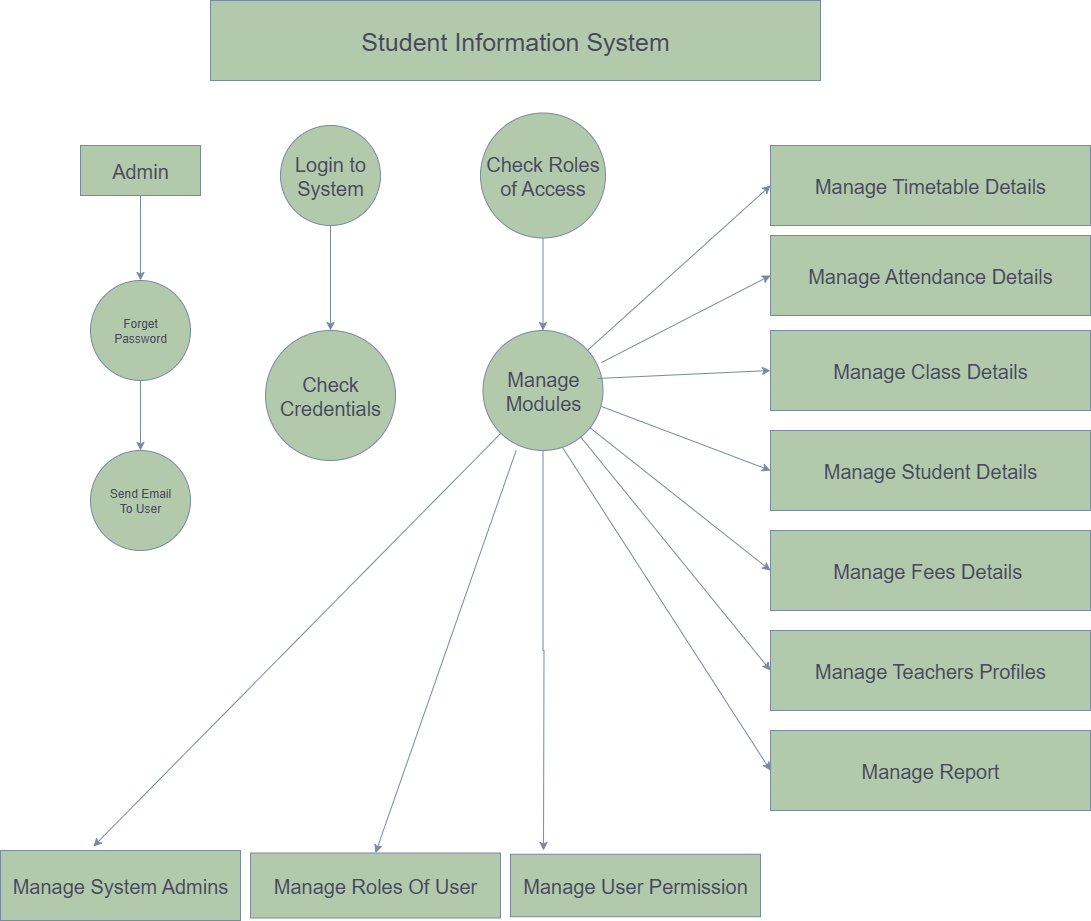

The diagram above was exported from draw.io. Its source (the exported page's mxGraphModel, read from the mxfile embedded in the PNG):
<mxGraphModel dx="1737" dy="2037" grid="1" gridSize="10" guides="1" tooltips="1" connect="1" arrows="1" fold="1" page="1" pageScale="1" pageWidth="850" pageHeight="1100" math="0" shadow="0">
  <root>
    <mxCell id="0" />
    <mxCell id="1" parent="0" />
    <mxCell id="bpHlMtaAjPGRpjNCVMrm-1" value="&lt;font style=&quot;font-size: 25px;&quot;&gt;Student Information System&lt;/font&gt;" style="rounded=0;whiteSpace=wrap;html=1;labelBackgroundColor=none;fillColor=#B2C9AB;strokeColor=#788AA3;fontColor=#46495D;" vertex="1" parent="1">
      <mxGeometry x="240" y="-50" width="610" height="80" as="geometry" />
    </mxCell>
    <mxCell id="bpHlMtaAjPGRpjNCVMrm-9" value="" style="edgeStyle=orthogonalEdgeStyle;rounded=0;orthogonalLoop=1;jettySize=auto;html=1;labelBackgroundColor=none;strokeColor=#788AA3;fontColor=default;" edge="1" parent="1" source="bpHlMtaAjPGRpjNCVMrm-2" target="bpHlMtaAjPGRpjNCVMrm-8">
      <mxGeometry relative="1" as="geometry" />
    </mxCell>
    <mxCell id="bpHlMtaAjPGRpjNCVMrm-2" value="&lt;font style=&quot;font-size: 20px;&quot;&gt;Admin&lt;/font&gt;" style="rounded=0;whiteSpace=wrap;html=1;labelBackgroundColor=none;fillColor=#B2C9AB;strokeColor=#788AA3;fontColor=#46495D;" vertex="1" parent="1">
      <mxGeometry x="110" y="95" width="120" height="50" as="geometry" />
    </mxCell>
    <mxCell id="bpHlMtaAjPGRpjNCVMrm-13" value="" style="edgeStyle=orthogonalEdgeStyle;rounded=0;orthogonalLoop=1;jettySize=auto;html=1;labelBackgroundColor=none;strokeColor=#788AA3;fontColor=default;" edge="1" parent="1" source="bpHlMtaAjPGRpjNCVMrm-3" target="bpHlMtaAjPGRpjNCVMrm-5">
      <mxGeometry relative="1" as="geometry" />
    </mxCell>
    <mxCell id="bpHlMtaAjPGRpjNCVMrm-3" value="&lt;font style=&quot;font-size: 20px;&quot;&gt;Login to&lt;/font&gt;&lt;div&gt;&lt;font style=&quot;font-size: 20px;&quot;&gt;System&lt;/font&gt;&lt;/div&gt;" style="ellipse;whiteSpace=wrap;html=1;aspect=fixed;labelBackgroundColor=none;fillColor=#B2C9AB;strokeColor=#788AA3;fontColor=#46495D;" vertex="1" parent="1">
      <mxGeometry x="310" y="75" width="100" height="100" as="geometry" />
    </mxCell>
    <mxCell id="bpHlMtaAjPGRpjNCVMrm-14" value="" style="edgeStyle=orthogonalEdgeStyle;rounded=0;orthogonalLoop=1;jettySize=auto;html=1;labelBackgroundColor=none;strokeColor=#788AA3;fontColor=default;" edge="1" parent="1" source="bpHlMtaAjPGRpjNCVMrm-4" target="bpHlMtaAjPGRpjNCVMrm-6">
      <mxGeometry relative="1" as="geometry" />
    </mxCell>
    <mxCell id="bpHlMtaAjPGRpjNCVMrm-4" value="&lt;font style=&quot;font-size: 20px;&quot;&gt;Check Roles&lt;/font&gt;&lt;div&gt;&lt;font style=&quot;font-size: 20px;&quot;&gt;of Access&lt;/font&gt;&lt;/div&gt;" style="ellipse;whiteSpace=wrap;html=1;aspect=fixed;labelBackgroundColor=none;fillColor=#B2C9AB;strokeColor=#788AA3;fontColor=#46495D;" vertex="1" parent="1">
      <mxGeometry x="510" y="62.5" width="125" height="125" as="geometry" />
    </mxCell>
    <mxCell id="bpHlMtaAjPGRpjNCVMrm-5" value="&lt;font style=&quot;font-size: 20px;&quot;&gt;Check&lt;/font&gt;&lt;div&gt;&lt;font style=&quot;font-size: 20px;&quot;&gt;Credentials&lt;/font&gt;&lt;/div&gt;" style="ellipse;whiteSpace=wrap;html=1;aspect=fixed;labelBackgroundColor=none;fillColor=#B2C9AB;strokeColor=#788AA3;fontColor=#46495D;" vertex="1" parent="1">
      <mxGeometry x="295" y="280" width="130" height="130" as="geometry" />
    </mxCell>
    <mxCell id="bpHlMtaAjPGRpjNCVMrm-34" value="" style="edgeStyle=orthogonalEdgeStyle;rounded=0;orthogonalLoop=1;jettySize=auto;html=1;labelBackgroundColor=none;strokeColor=#788AA3;fontColor=default;" edge="1" parent="1" source="bpHlMtaAjPGRpjNCVMrm-6">
      <mxGeometry relative="1" as="geometry">
        <mxPoint x="573" y="800" as="targetPoint" />
      </mxGeometry>
    </mxCell>
    <mxCell id="bpHlMtaAjPGRpjNCVMrm-6" value="&lt;font style=&quot;font-size: 20px;&quot;&gt;Manage Modules&lt;/font&gt;" style="ellipse;whiteSpace=wrap;html=1;aspect=fixed;labelBackgroundColor=none;fillColor=#B2C9AB;strokeColor=#788AA3;fontColor=#46495D;" vertex="1" parent="1">
      <mxGeometry x="512.5" y="280" width="120" height="120" as="geometry" />
    </mxCell>
    <mxCell id="bpHlMtaAjPGRpjNCVMrm-7" value="Send Email&lt;div&gt;To User&lt;/div&gt;" style="ellipse;whiteSpace=wrap;html=1;aspect=fixed;labelBackgroundColor=none;fillColor=#B2C9AB;strokeColor=#788AA3;fontColor=#46495D;" vertex="1" parent="1">
      <mxGeometry x="120" y="400" width="100" height="100" as="geometry" />
    </mxCell>
    <mxCell id="bpHlMtaAjPGRpjNCVMrm-10" value="" style="edgeStyle=orthogonalEdgeStyle;rounded=0;orthogonalLoop=1;jettySize=auto;html=1;labelBackgroundColor=none;strokeColor=#788AA3;fontColor=default;" edge="1" parent="1" source="bpHlMtaAjPGRpjNCVMrm-8" target="bpHlMtaAjPGRpjNCVMrm-7">
      <mxGeometry relative="1" as="geometry" />
    </mxCell>
    <mxCell id="bpHlMtaAjPGRpjNCVMrm-8" value="Forget&lt;div&gt;Password&lt;/div&gt;" style="ellipse;whiteSpace=wrap;html=1;aspect=fixed;labelBackgroundColor=none;fillColor=#B2C9AB;strokeColor=#788AA3;fontColor=#46495D;" vertex="1" parent="1">
      <mxGeometry x="120" y="230" width="100" height="100" as="geometry" />
    </mxCell>
    <mxCell id="bpHlMtaAjPGRpjNCVMrm-15" value="&lt;font style=&quot;font-size: 20px;&quot;&gt;Manage Report&lt;/font&gt;" style="rounded=0;whiteSpace=wrap;html=1;labelBackgroundColor=none;fillColor=#B2C9AB;strokeColor=#788AA3;fontColor=#46495D;" vertex="1" parent="1">
      <mxGeometry x="800" y="680" width="320" height="80" as="geometry" />
    </mxCell>
    <mxCell id="bpHlMtaAjPGRpjNCVMrm-16" value="&lt;font style=&quot;font-size: 20px;&quot;&gt;Manage Teachers Profiles&lt;/font&gt;" style="rounded=0;whiteSpace=wrap;html=1;labelBackgroundColor=none;fillColor=#B2C9AB;strokeColor=#788AA3;fontColor=#46495D;" vertex="1" parent="1">
      <mxGeometry x="800" y="580" width="320" height="80" as="geometry" />
    </mxCell>
    <mxCell id="bpHlMtaAjPGRpjNCVMrm-17" value="&lt;font style=&quot;font-size: 20px;&quot;&gt;Manage Fees Details&amp;nbsp;&lt;/font&gt;" style="rounded=0;whiteSpace=wrap;html=1;labelBackgroundColor=none;fillColor=#B2C9AB;strokeColor=#788AA3;fontColor=#46495D;" vertex="1" parent="1">
      <mxGeometry x="800" y="480" width="320" height="80" as="geometry" />
    </mxCell>
    <mxCell id="bpHlMtaAjPGRpjNCVMrm-18" value="&lt;font style=&quot;font-size: 20px;&quot;&gt;Manage Student Details&lt;/font&gt;" style="rounded=0;whiteSpace=wrap;html=1;labelBackgroundColor=none;fillColor=#B2C9AB;strokeColor=#788AA3;fontColor=#46495D;" vertex="1" parent="1">
      <mxGeometry x="800" y="380" width="320" height="80" as="geometry" />
    </mxCell>
    <mxCell id="bpHlMtaAjPGRpjNCVMrm-19" value="&lt;font style=&quot;font-size: 20px;&quot;&gt;Manage Class Details&lt;/font&gt;" style="rounded=0;whiteSpace=wrap;html=1;labelBackgroundColor=none;fillColor=#B2C9AB;strokeColor=#788AA3;fontColor=#46495D;" vertex="1" parent="1">
      <mxGeometry x="800" y="280" width="320" height="80" as="geometry" />
    </mxCell>
    <mxCell id="bpHlMtaAjPGRpjNCVMrm-20" value="&lt;font style=&quot;font-size: 20px;&quot;&gt;Manage Attendance Details&lt;/font&gt;" style="rounded=0;whiteSpace=wrap;html=1;labelBackgroundColor=none;fillColor=#B2C9AB;strokeColor=#788AA3;fontColor=#46495D;" vertex="1" parent="1">
      <mxGeometry x="800" y="185" width="320" height="80" as="geometry" />
    </mxCell>
    <mxCell id="bpHlMtaAjPGRpjNCVMrm-21" value="&lt;font style=&quot;font-size: 20px;&quot;&gt;Manage Timetable Details&lt;/font&gt;" style="rounded=0;whiteSpace=wrap;html=1;labelBackgroundColor=none;fillColor=#B2C9AB;strokeColor=#788AA3;fontColor=#46495D;" vertex="1" parent="1">
      <mxGeometry x="800" y="95" width="320" height="80" as="geometry" />
    </mxCell>
    <mxCell id="bpHlMtaAjPGRpjNCVMrm-22" value="&lt;font style=&quot;font-size: 20px;&quot;&gt;Manage User Permission&lt;/font&gt;" style="rounded=0;whiteSpace=wrap;html=1;labelBackgroundColor=none;fillColor=#B2C9AB;strokeColor=#788AA3;fontColor=#46495D;" vertex="1" parent="1">
      <mxGeometry x="540" y="803.75" width="250" height="62.5" as="geometry" />
    </mxCell>
    <mxCell id="bpHlMtaAjPGRpjNCVMrm-23" value="&lt;font style=&quot;font-size: 20px;&quot;&gt;Manage Roles Of User&lt;/font&gt;" style="rounded=0;whiteSpace=wrap;html=1;labelBackgroundColor=none;fillColor=#B2C9AB;strokeColor=#788AA3;fontColor=#46495D;" vertex="1" parent="1">
      <mxGeometry x="280" y="802.5" width="250" height="65" as="geometry" />
    </mxCell>
    <mxCell id="bpHlMtaAjPGRpjNCVMrm-24" value="&lt;font style=&quot;font-size: 20px;&quot;&gt;Manage System Admins&lt;/font&gt;" style="rounded=0;whiteSpace=wrap;html=1;labelBackgroundColor=none;fillColor=#B2C9AB;strokeColor=#788AA3;fontColor=#46495D;" vertex="1" parent="1">
      <mxGeometry x="30" y="800" width="240" height="70" as="geometry" />
    </mxCell>
    <mxCell id="bpHlMtaAjPGRpjNCVMrm-26" value="" style="endArrow=classic;html=1;rounded=0;entryX=0;entryY=0.5;entryDx=0;entryDy=0;labelBackgroundColor=none;strokeColor=#788AA3;fontColor=default;" edge="1" parent="1" source="bpHlMtaAjPGRpjNCVMrm-6" target="bpHlMtaAjPGRpjNCVMrm-21">
      <mxGeometry width="50" height="50" relative="1" as="geometry">
        <mxPoint x="330" y="400" as="sourcePoint" />
        <mxPoint x="380" y="350" as="targetPoint" />
      </mxGeometry>
    </mxCell>
    <mxCell id="bpHlMtaAjPGRpjNCVMrm-27" value="" style="endArrow=classic;html=1;rounded=0;entryX=0;entryY=0.5;entryDx=0;entryDy=0;exitX=0.987;exitY=0.267;exitDx=0;exitDy=0;exitPerimeter=0;labelBackgroundColor=none;strokeColor=#788AA3;fontColor=default;" edge="1" parent="1" source="bpHlMtaAjPGRpjNCVMrm-6" target="bpHlMtaAjPGRpjNCVMrm-20">
      <mxGeometry width="50" height="50" relative="1" as="geometry">
        <mxPoint x="330" y="400" as="sourcePoint" />
        <mxPoint x="380" y="350" as="targetPoint" />
      </mxGeometry>
    </mxCell>
    <mxCell id="bpHlMtaAjPGRpjNCVMrm-28" value="" style="endArrow=classic;html=1;rounded=0;entryX=0;entryY=0.5;entryDx=0;entryDy=0;exitX=0.954;exitY=0.4;exitDx=0;exitDy=0;exitPerimeter=0;labelBackgroundColor=none;strokeColor=#788AA3;fontColor=default;" edge="1" parent="1" source="bpHlMtaAjPGRpjNCVMrm-6" target="bpHlMtaAjPGRpjNCVMrm-19">
      <mxGeometry width="50" height="50" relative="1" as="geometry">
        <mxPoint x="640" y="330" as="sourcePoint" />
        <mxPoint x="380" y="350" as="targetPoint" />
      </mxGeometry>
    </mxCell>
    <mxCell id="bpHlMtaAjPGRpjNCVMrm-29" value="" style="endArrow=classic;html=1;rounded=0;entryX=0;entryY=0.5;entryDx=0;entryDy=0;exitX=0.987;exitY=0.633;exitDx=0;exitDy=0;exitPerimeter=0;labelBackgroundColor=none;strokeColor=#788AA3;fontColor=default;" edge="1" parent="1" source="bpHlMtaAjPGRpjNCVMrm-6" target="bpHlMtaAjPGRpjNCVMrm-18">
      <mxGeometry width="50" height="50" relative="1" as="geometry">
        <mxPoint x="330" y="400" as="sourcePoint" />
        <mxPoint x="380" y="350" as="targetPoint" />
      </mxGeometry>
    </mxCell>
    <mxCell id="bpHlMtaAjPGRpjNCVMrm-30" value="" style="endArrow=classic;html=1;rounded=0;entryX=0;entryY=0.5;entryDx=0;entryDy=0;labelBackgroundColor=none;strokeColor=#788AA3;fontColor=default;" edge="1" parent="1" source="bpHlMtaAjPGRpjNCVMrm-6" target="bpHlMtaAjPGRpjNCVMrm-17">
      <mxGeometry width="50" height="50" relative="1" as="geometry">
        <mxPoint x="330" y="400" as="sourcePoint" />
        <mxPoint x="380" y="350" as="targetPoint" />
      </mxGeometry>
    </mxCell>
    <mxCell id="bpHlMtaAjPGRpjNCVMrm-31" value="" style="endArrow=classic;html=1;rounded=0;entryX=0;entryY=0.5;entryDx=0;entryDy=0;labelBackgroundColor=none;strokeColor=#788AA3;fontColor=default;" edge="1" parent="1" source="bpHlMtaAjPGRpjNCVMrm-6" target="bpHlMtaAjPGRpjNCVMrm-16">
      <mxGeometry width="50" height="50" relative="1" as="geometry">
        <mxPoint x="330" y="400" as="sourcePoint" />
        <mxPoint x="380" y="350" as="targetPoint" />
      </mxGeometry>
    </mxCell>
    <mxCell id="bpHlMtaAjPGRpjNCVMrm-32" value="" style="endArrow=classic;html=1;rounded=0;entryX=0;entryY=0.5;entryDx=0;entryDy=0;exitX=0.665;exitY=0.978;exitDx=0;exitDy=0;exitPerimeter=0;labelBackgroundColor=none;strokeColor=#788AA3;fontColor=default;" edge="1" parent="1" source="bpHlMtaAjPGRpjNCVMrm-6" target="bpHlMtaAjPGRpjNCVMrm-15">
      <mxGeometry width="50" height="50" relative="1" as="geometry">
        <mxPoint x="330" y="400" as="sourcePoint" />
        <mxPoint x="380" y="350" as="targetPoint" />
      </mxGeometry>
    </mxCell>
    <mxCell id="bpHlMtaAjPGRpjNCVMrm-35" value="" style="endArrow=classic;html=1;rounded=0;entryX=0.5;entryY=0;entryDx=0;entryDy=0;exitX=0.276;exitY=1;exitDx=0;exitDy=0;exitPerimeter=0;labelBackgroundColor=none;strokeColor=#788AA3;fontColor=default;" edge="1" parent="1" source="bpHlMtaAjPGRpjNCVMrm-6" target="bpHlMtaAjPGRpjNCVMrm-23">
      <mxGeometry width="50" height="50" relative="1" as="geometry">
        <mxPoint x="330" y="620" as="sourcePoint" />
        <mxPoint x="380" y="570" as="targetPoint" />
      </mxGeometry>
    </mxCell>
    <mxCell id="bpHlMtaAjPGRpjNCVMrm-36" value="" style="endArrow=classic;html=1;rounded=0;entryX=0.387;entryY=-0.057;entryDx=0;entryDy=0;entryPerimeter=0;labelBackgroundColor=none;strokeColor=#788AA3;fontColor=default;" edge="1" parent="1" source="bpHlMtaAjPGRpjNCVMrm-6" target="bpHlMtaAjPGRpjNCVMrm-24">
      <mxGeometry width="50" height="50" relative="1" as="geometry">
        <mxPoint x="330" y="620" as="sourcePoint" />
        <mxPoint x="380" y="570" as="targetPoint" />
      </mxGeometry>
    </mxCell>
  </root>
</mxGraphModel>